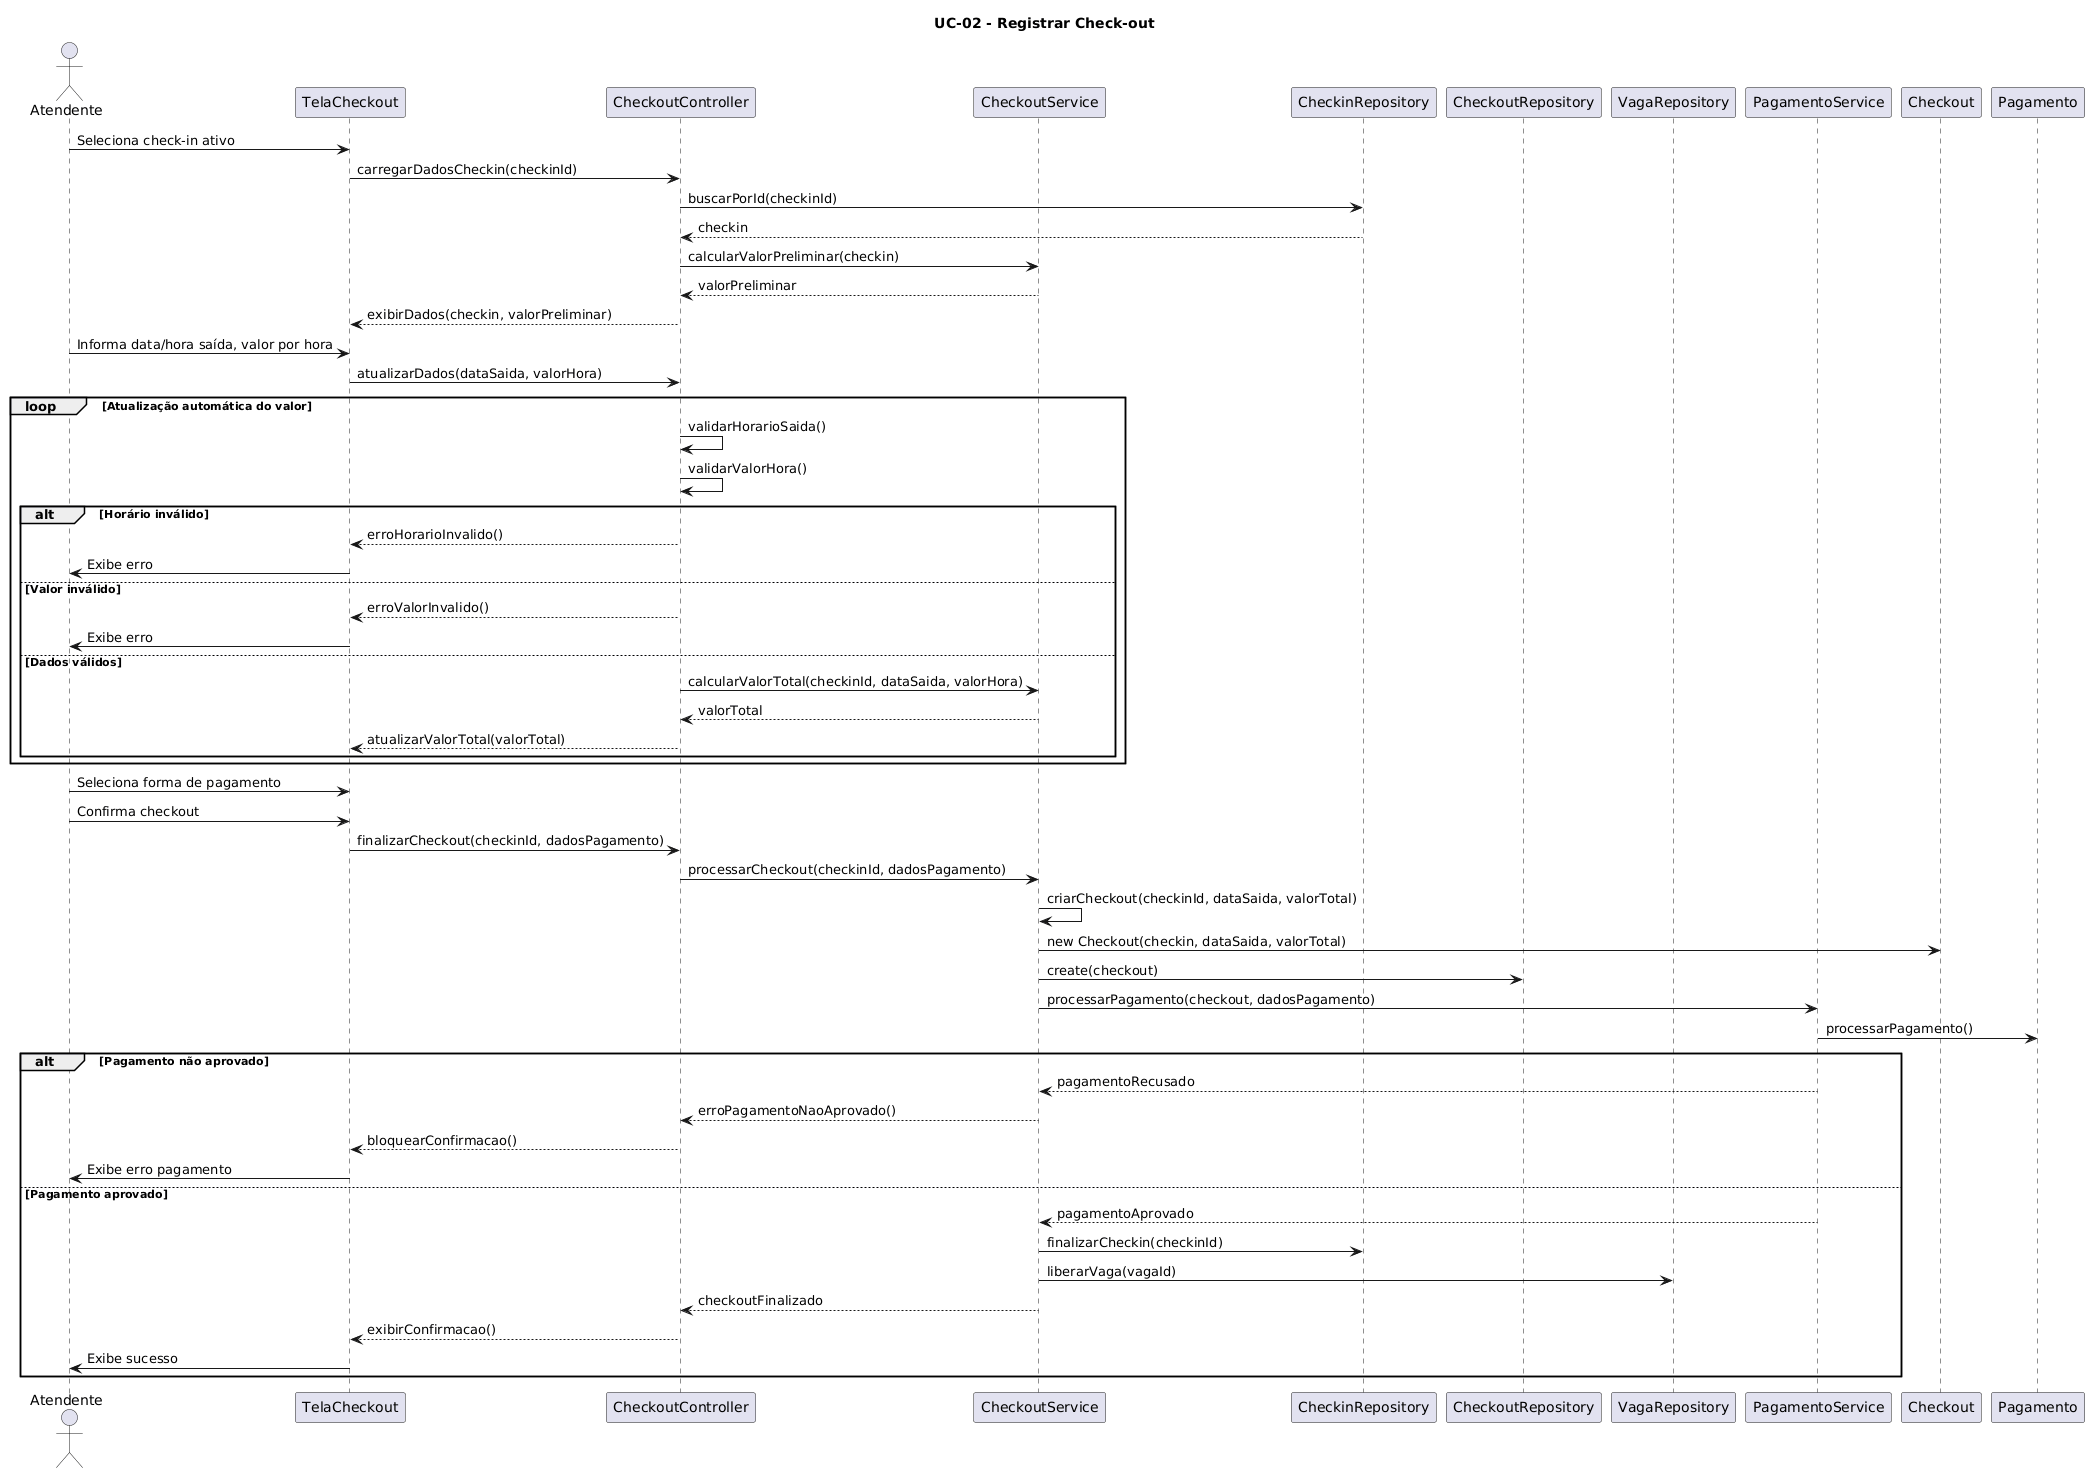

The diagram above was rendered by PlantUML. Its source (embedded in the PNG):
@startuml
title UC-02 - Registrar Check-out

actor Atendente
participant "TelaCheckout" as UI
participant "CheckoutController" as Controller
participant "CheckoutService" as Service
participant "CheckinRepository" as RepoCheckin
participant "CheckoutRepository" as RepoCheckout
participant "VagaRepository" as RepoVaga
participant "PagamentoService" as PagService
participant "Checkout" as CheckoutDomain
participant "Pagamento" as PagamentoDomain

Atendente -> UI: Seleciona check-in ativo
UI -> Controller: carregarDadosCheckin(checkinId)
Controller -> RepoCheckin: buscarPorId(checkinId)
RepoCheckin --> Controller: checkin
Controller -> Service: calcularValorPreliminar(checkin)
Service --> Controller: valorPreliminar
Controller --> UI: exibirDados(checkin, valorPreliminar)

Atendente -> UI: Informa data/hora saída, valor por hora
UI -> Controller: atualizarDados(dataSaida, valorHora)

loop Atualização automática do valor
    Controller -> Controller: validarHorarioSaida()
    Controller -> Controller: validarValorHora()
    
    alt Horário inválido
        Controller --> UI: erroHorarioInvalido()
        UI -> Atendente: Exibe erro
    else Valor inválido
        Controller --> UI: erroValorInvalido()
        UI -> Atendente: Exibe erro
    else Dados válidos
        Controller -> Service: calcularValorTotal(checkinId, dataSaida, valorHora)
        Service --> Controller: valorTotal
        Controller --> UI: atualizarValorTotal(valorTotal)
    end
end

Atendente -> UI: Seleciona forma de pagamento
Atendente -> UI: Confirma checkout

UI -> Controller: finalizarCheckout(checkinId, dadosPagamento)
Controller -> Service: processarCheckout(checkinId, dadosPagamento)
Service -> Service: criarCheckout(checkinId, dataSaida, valorTotal)
Service -> CheckoutDomain: new Checkout(checkin, dataSaida, valorTotal)
Service -> RepoCheckout: create(checkout)

Service -> PagService: processarPagamento(checkout, dadosPagamento)
PagService -> PagamentoDomain: processarPagamento()

alt Pagamento não aprovado
    PagService --> Service: pagamentoRecusado
    Service --> Controller: erroPagamentoNaoAprovado()
    Controller --> UI: bloquearConfirmacao()
    UI -> Atendente: Exibe erro pagamento
else Pagamento aprovado
    PagService --> Service: pagamentoAprovado
    
    Service -> RepoCheckin: finalizarCheckin(checkinId)
    Service -> RepoVaga: liberarVaga(vagaId)
    
    Service --> Controller: checkoutFinalizado
    Controller --> UI: exibirConfirmacao()
    UI -> Atendente: Exibe sucesso
end
@enduml